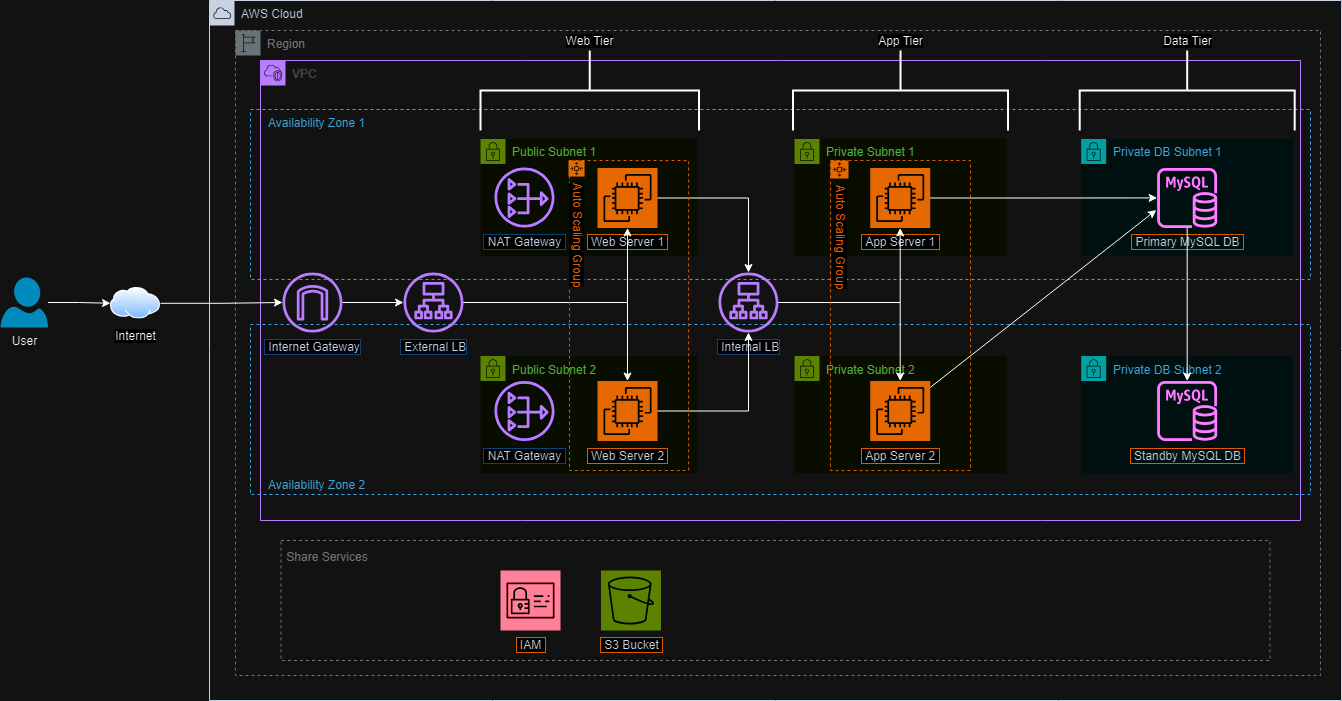

The diagram above was exported from draw.io. Its source (the exported page's mxGraphModel, read from the mxfile embedded in the PNG):
<mxGraphModel dx="1434" dy="756" grid="1" gridSize="10" guides="1" tooltips="1" connect="1" arrows="1" fold="1" page="1" pageScale="1" pageWidth="1169" pageHeight="827" math="0" shadow="0">
  <root>
    <mxCell id="0" />
    <mxCell id="1" parent="0" />
    <mxCell id="-BbcIy1aZ0f5BR2FrZ44-2" value="Region" style="sketch=0;outlineConnect=0;gradientColor=none;html=1;whiteSpace=wrap;fontSize=12;fontStyle=0;shape=mxgraph.aws4.group;grIcon=mxgraph.aws4.group_region;strokeColor=#879196;fillColor=none;verticalAlign=top;align=left;spacingLeft=30;fontColor=#879196;dashed=1;" parent="1" vertex="1">
      <mxGeometry x="335" y="70" width="1085" height="645" as="geometry" />
    </mxCell>
    <mxCell id="-BbcIy1aZ0f5BR2FrZ44-4" value="&amp;nbsp;&amp;nbsp;&amp;nbsp;&amp;nbsp; Availability Zone 1" style="fillColor=none;strokeColor=#147EBA;dashed=1;verticalAlign=top;fontStyle=0;fontColor=#147EBA;whiteSpace=wrap;html=1;align=left;" parent="1" vertex="1">
      <mxGeometry x="350" y="149" width="1060" height="170" as="geometry" />
    </mxCell>
    <mxCell id="-BbcIy1aZ0f5BR2FrZ44-8" value="&amp;nbsp;&amp;nbsp;&amp;nbsp;&amp;nbsp; Availability Zone 2" style="fillColor=none;strokeColor=#147EBA;dashed=1;verticalAlign=bottom;fontStyle=0;fontColor=#147EBA;whiteSpace=wrap;html=1;align=left;" parent="1" vertex="1">
      <mxGeometry x="350" y="364" width="1060" height="170" as="geometry" />
    </mxCell>
    <mxCell id="-BbcIy1aZ0f5BR2FrZ44-1" value="AWS Cloud" style="points=[[0,0],[0.25,0],[0.5,0],[0.75,0],[1,0],[1,0.25],[1,0.5],[1,0.75],[1,1],[0.75,1],[0.5,1],[0.25,1],[0,1],[0,0.75],[0,0.5],[0,0.25]];outlineConnect=0;gradientColor=none;html=1;whiteSpace=wrap;fontSize=12;fontStyle=0;container=0;pointerEvents=0;collapsible=0;recursiveResize=0;shape=mxgraph.aws4.group;grIcon=mxgraph.aws4.group_aws_cloud;strokeColor=#232F3E;fillColor=none;verticalAlign=top;align=left;spacingLeft=30;fontColor=#232F3E;dashed=0;" parent="1" vertex="1">
      <mxGeometry x="309" y="40" width="1132" height="700" as="geometry" />
    </mxCell>
    <mxCell id="-BbcIy1aZ0f5BR2FrZ44-3" value="VPC" style="points=[[0,0],[0.25,0],[0.5,0],[0.75,0],[1,0],[1,0.25],[1,0.5],[1,0.75],[1,1],[0.75,1],[0.5,1],[0.25,1],[0,1],[0,0.75],[0,0.5],[0,0.25]];outlineConnect=0;gradientColor=none;html=1;whiteSpace=wrap;fontSize=12;fontStyle=0;container=1;pointerEvents=0;collapsible=0;recursiveResize=0;shape=mxgraph.aws4.group;grIcon=mxgraph.aws4.group_vpc2;strokeColor=#8C4FFF;fillColor=none;verticalAlign=top;align=left;spacingLeft=30;fontColor=#AAB7B8;dashed=0;" parent="1" vertex="1">
      <mxGeometry x="360" y="100" width="1040" height="460" as="geometry" />
    </mxCell>
    <mxCell id="fZqBtSxDh3-Lh1oMB6He-45" value="Web Tier" style="strokeWidth=2;html=1;shape=mxgraph.flowchart.annotation_2;align=center;labelPosition=center;pointerEvents=1;direction=south;verticalAlign=bottom;verticalLabelPosition=top;labelBackgroundColor=default;" parent="-BbcIy1aZ0f5BR2FrZ44-3" vertex="1">
      <mxGeometry x="220" y="-10" width="218.52" height="80" as="geometry" />
    </mxCell>
    <mxCell id="grBwei8pouv9CSiwH0RM-9" value="Public Subnet 2" style="points=[[0,0],[0.25,0],[0.5,0],[0.75,0],[1,0],[1,0.25],[1,0.5],[1,0.75],[1,1],[0.75,1],[0.5,1],[0.25,1],[0,1],[0,0.75],[0,0.5],[0,0.25]];outlineConnect=0;gradientColor=none;html=1;whiteSpace=wrap;fontSize=12;fontStyle=0;container=1;pointerEvents=0;collapsible=0;recursiveResize=0;shape=mxgraph.aws4.group;grIcon=mxgraph.aws4.group_security_group;grStroke=0;strokeColor=#7AA116;fillColor=#F2F6E8;verticalAlign=top;align=left;spacingLeft=30;fontColor=#248814;dashed=0;horizontal=1;" parent="-BbcIy1aZ0f5BR2FrZ44-3" vertex="1">
      <mxGeometry x="220" y="295.53" width="217.04" height="117" as="geometry" />
    </mxCell>
    <mxCell id="grBwei8pouv9CSiwH0RM-10" value="&amp;nbsp;Web Server 2&amp;nbsp; " style="sketch=0;points=[[0,0,0],[0.25,0,0],[0.5,0,0],[0.75,0,0],[1,0,0],[0,1,0],[0.25,1,0],[0.5,1,0],[0.75,1,0],[1,1,0],[0,0.25,0],[0,0.5,0],[0,0.75,0],[1,0.25,0],[1,0.5,0],[1,0.75,0]];outlineConnect=0;fontColor=#232F3E;fillColor=#ED7100;strokeColor=#ffffff;dashed=0;verticalLabelPosition=bottom;verticalAlign=top;align=center;html=1;fontSize=12;fontStyle=0;aspect=fixed;shape=mxgraph.aws4.resourceIcon;resIcon=mxgraph.aws4.ec2;labelBackgroundColor=default;labelBorderColor=#FF8000;" parent="grBwei8pouv9CSiwH0RM-9" vertex="1">
      <mxGeometry x="117" y="25" width="60" height="60" as="geometry" />
    </mxCell>
    <mxCell id="wVScs1r63F-7i41fOBMd-6" value="&amp;nbsp;NAT Gateway&amp;nbsp; " style="sketch=0;outlineConnect=0;fontColor=#232F3E;gradientColor=none;fillColor=#8C4FFF;strokeColor=none;dashed=0;verticalLabelPosition=bottom;verticalAlign=top;align=center;html=1;fontSize=12;fontStyle=0;aspect=fixed;pointerEvents=1;shape=mxgraph.aws4.nat_gateway;labelBackgroundColor=default;labelBorderColor=#99CCFF;" parent="grBwei8pouv9CSiwH0RM-9" vertex="1">
      <mxGeometry x="14" y="25" width="60" height="60" as="geometry" />
    </mxCell>
    <mxCell id="grBwei8pouv9CSiwH0RM-8" value="Public Subnet 1" style="points=[[0,0],[0.25,0],[0.5,0],[0.75,0],[1,0],[1,0.25],[1,0.5],[1,0.75],[1,1],[0.75,1],[0.5,1],[0.25,1],[0,1],[0,0.75],[0,0.5],[0,0.25]];outlineConnect=0;gradientColor=none;html=1;whiteSpace=wrap;fontSize=12;fontStyle=0;container=1;pointerEvents=0;collapsible=0;recursiveResize=0;shape=mxgraph.aws4.group;grIcon=mxgraph.aws4.group_security_group;grStroke=0;strokeColor=#7AA116;fillColor=#F2F6E8;verticalAlign=top;align=left;spacingLeft=30;fontColor=#248814;dashed=0;" parent="-BbcIy1aZ0f5BR2FrZ44-3" vertex="1">
      <mxGeometry x="220" y="78.47" width="217.04" height="117" as="geometry" />
    </mxCell>
    <mxCell id="grBwei8pouv9CSiwH0RM-11" value="&amp;nbsp;Web Server 1&amp;nbsp; " style="sketch=0;points=[[0,0,0],[0.25,0,0],[0.5,0,0],[0.75,0,0],[1,0,0],[0,1,0],[0.25,1,0],[0.5,1,0],[0.75,1,0],[1,1,0],[0,0.25,0],[0,0.5,0],[0,0.75,0],[1,0.25,0],[1,0.5,0],[1,0.75,0]];outlineConnect=0;fontColor=#232F3E;fillColor=#ED7100;strokeColor=#ffffff;dashed=0;verticalLabelPosition=bottom;verticalAlign=top;align=center;html=1;fontSize=12;fontStyle=0;aspect=fixed;shape=mxgraph.aws4.resourceIcon;resIcon=mxgraph.aws4.ec2;labelBackgroundColor=default;labelBorderColor=#FF8000;" parent="grBwei8pouv9CSiwH0RM-8" vertex="1">
      <mxGeometry x="117" y="29" width="60" height="60" as="geometry" />
    </mxCell>
    <mxCell id="wVScs1r63F-7i41fOBMd-4" value="&amp;nbsp;NAT Gateway&amp;nbsp; " style="sketch=0;outlineConnect=0;fontColor=#232F3E;gradientColor=none;fillColor=#8C4FFF;strokeColor=none;dashed=0;verticalLabelPosition=bottom;verticalAlign=top;align=center;html=1;fontSize=12;fontStyle=0;aspect=fixed;pointerEvents=1;shape=mxgraph.aws4.nat_gateway;labelBackgroundColor=default;labelBorderColor=#99CCFF;" parent="grBwei8pouv9CSiwH0RM-8" vertex="1">
      <mxGeometry x="14" y="28.50060606060606" width="60" height="60" as="geometry" />
    </mxCell>
    <mxCell id="grBwei8pouv9CSiwH0RM-12" value="&amp;nbsp;External LB " style="sketch=0;outlineConnect=0;fontColor=#232F3E;gradientColor=none;fillColor=#8C4FFF;strokeColor=none;dashed=0;verticalLabelPosition=bottom;verticalAlign=top;align=center;html=1;fontSize=12;fontStyle=0;aspect=fixed;pointerEvents=1;shape=mxgraph.aws4.application_load_balancer;labelBackgroundColor=default;labelBorderColor=#99CCFF;" parent="-BbcIy1aZ0f5BR2FrZ44-3" vertex="1">
      <mxGeometry x="143" y="212" width="60" height="60" as="geometry" />
    </mxCell>
    <mxCell id="-BbcIy1aZ0f5BR2FrZ44-13" value="&amp;nbsp;Internal LB" style="sketch=0;outlineConnect=0;fontColor=#232F3E;gradientColor=none;fillColor=#8C4FFF;strokeColor=none;dashed=0;verticalLabelPosition=bottom;verticalAlign=top;align=center;html=1;fontSize=12;fontStyle=0;aspect=fixed;pointerEvents=1;shape=mxgraph.aws4.application_load_balancer;labelBackgroundColor=#FFFFFF;labelBorderColor=#99CCFF;" parent="-BbcIy1aZ0f5BR2FrZ44-3" vertex="1">
      <mxGeometry x="458" y="212" width="60" height="60" as="geometry" />
    </mxCell>
    <mxCell id="-BbcIy1aZ0f5BR2FrZ44-10" value="Private DB Subnet 2" style="points=[[0,0],[0.25,0],[0.5,0],[0.75,0],[1,0],[1,0.25],[1,0.5],[1,0.75],[1,1],[0.75,1],[0.5,1],[0.25,1],[0,1],[0,0.75],[0,0.5],[0,0.25]];outlineConnect=0;gradientColor=none;html=1;whiteSpace=wrap;fontSize=12;fontStyle=0;container=1;pointerEvents=0;collapsible=0;recursiveResize=0;shape=mxgraph.aws4.group;grIcon=mxgraph.aws4.group_security_group;grStroke=0;strokeColor=#00A4A6;fillColor=#E6F6F7;verticalAlign=top;align=left;spacingLeft=30;fontColor=#147EBA;dashed=0;" parent="-BbcIy1aZ0f5BR2FrZ44-3" vertex="1">
      <mxGeometry x="820.6699029126214" y="295.53" width="212.03883495145632" height="117" as="geometry" />
    </mxCell>
    <mxCell id="-BbcIy1aZ0f5BR2FrZ44-9" value="Private Subnet 2" style="points=[[0,0],[0.25,0],[0.5,0],[0.75,0],[1,0],[1,0.25],[1,0.5],[1,0.75],[1,1],[0.75,1],[0.5,1],[0.25,1],[0,1],[0,0.75],[0,0.5],[0,0.25]];outlineConnect=0;gradientColor=none;html=1;whiteSpace=wrap;fontSize=12;fontStyle=0;container=1;pointerEvents=0;collapsible=0;recursiveResize=0;shape=mxgraph.aws4.group;grIcon=mxgraph.aws4.group_security_group;grStroke=0;strokeColor=#7AA116;fillColor=#F2F6E8;verticalAlign=top;align=left;spacingLeft=30;fontColor=#248814;dashed=0;" parent="-BbcIy1aZ0f5BR2FrZ44-3" vertex="1">
      <mxGeometry x="534" y="295.53" width="212.03883495145632" height="117" as="geometry" />
    </mxCell>
    <mxCell id="-BbcIy1aZ0f5BR2FrZ44-15" value="&amp;nbsp;App Server 2&amp;nbsp; " style="sketch=0;points=[[0,0,0],[0.25,0,0],[0.5,0,0],[0.75,0,0],[1,0,0],[0,1,0],[0.25,1,0],[0.5,1,0],[0.75,1,0],[1,1,0],[0,0.25,0],[0,0.5,0],[0,0.75,0],[1,0.25,0],[1,0.5,0],[1,0.75,0]];outlineConnect=0;fontColor=#232F3E;fillColor=#ED7100;strokeColor=#ffffff;dashed=0;verticalLabelPosition=bottom;verticalAlign=top;align=center;html=1;fontSize=12;fontStyle=0;aspect=fixed;shape=mxgraph.aws4.resourceIcon;resIcon=mxgraph.aws4.ec2;labelBackgroundColor=default;labelBorderColor=#FF8000;" parent="-BbcIy1aZ0f5BR2FrZ44-9" vertex="1">
      <mxGeometry x="75.72815533980582" y="25" width="60" height="60" as="geometry" />
    </mxCell>
    <mxCell id="fZqBtSxDh3-Lh1oMB6He-17" value="&amp;nbsp;Standby MySQL DB&amp;nbsp; " style="sketch=0;outlineConnect=0;fontColor=#232F3E;gradientColor=none;fillColor=#C925D1;strokeColor=none;dashed=0;verticalLabelPosition=bottom;verticalAlign=top;align=center;html=1;fontSize=12;fontStyle=0;aspect=fixed;pointerEvents=1;shape=mxgraph.aws4.rds_mysql_instance;labelBorderColor=#FF8000;" parent="-BbcIy1aZ0f5BR2FrZ44-3" vertex="1">
      <mxGeometry x="896.6880582524273" y="320.53" width="60" height="60" as="geometry" />
    </mxCell>
    <mxCell id="-BbcIy1aZ0f5BR2FrZ44-5" value="Private Subnet 1" style="points=[[0,0],[0.25,0],[0.5,0],[0.75,0],[1,0],[1,0.25],[1,0.5],[1,0.75],[1,1],[0.75,1],[0.5,1],[0.25,1],[0,1],[0,0.75],[0,0.5],[0,0.25]];outlineConnect=0;gradientColor=none;html=1;whiteSpace=wrap;fontSize=12;fontStyle=0;container=1;pointerEvents=0;collapsible=0;recursiveResize=0;shape=mxgraph.aws4.group;grIcon=mxgraph.aws4.group_security_group;grStroke=0;strokeColor=#7AA116;fillColor=#F2F6E8;verticalAlign=top;align=left;spacingLeft=30;fontColor=#248814;dashed=0;" parent="-BbcIy1aZ0f5BR2FrZ44-3" vertex="1">
      <mxGeometry x="534" y="78.46939393939394" width="212.03883495145632" height="117" as="geometry" />
    </mxCell>
    <mxCell id="-BbcIy1aZ0f5BR2FrZ44-18" value="&amp;nbsp;App Server 1&amp;nbsp; " style="sketch=0;points=[[0,0,0],[0.25,0,0],[0.5,0,0],[0.75,0,0],[1,0,0],[0,1,0],[0.25,1,0],[0.5,1,0],[0.75,1,0],[1,1,0],[0,0.25,0],[0,0.5,0],[0,0.75,0],[1,0.25,0],[1,0.5,0],[1,0.75,0]];outlineConnect=0;fontColor=#232F3E;fillColor=#ED7100;strokeColor=#ffffff;dashed=0;verticalLabelPosition=bottom;verticalAlign=top;align=center;html=1;fontSize=12;fontStyle=0;aspect=fixed;shape=mxgraph.aws4.resourceIcon;resIcon=mxgraph.aws4.ec2;labelBackgroundColor=default;labelBorderColor=#FF8000;" parent="-BbcIy1aZ0f5BR2FrZ44-5" vertex="1">
      <mxGeometry x="75.72815533980582" y="29" width="60" height="60" as="geometry" />
    </mxCell>
    <mxCell id="-BbcIy1aZ0f5BR2FrZ44-6" value="Private DB Subnet 1" style="points=[[0,0],[0.25,0],[0.5,0],[0.75,0],[1,0],[1,0.25],[1,0.5],[1,0.75],[1,1],[0.75,1],[0.5,1],[0.25,1],[0,1],[0,0.75],[0,0.5],[0,0.25]];outlineConnect=0;gradientColor=none;html=1;whiteSpace=wrap;fontSize=12;fontStyle=0;container=1;pointerEvents=0;collapsible=0;recursiveResize=0;shape=mxgraph.aws4.group;grIcon=mxgraph.aws4.group_security_group;grStroke=0;strokeColor=#00A4A6;fillColor=#E6F6F7;verticalAlign=top;align=left;spacingLeft=30;fontColor=#147EBA;dashed=0;" parent="-BbcIy1aZ0f5BR2FrZ44-3" vertex="1">
      <mxGeometry x="820.6699029126214" y="78.46939393939394" width="212.03883495145632" height="117" as="geometry" />
    </mxCell>
    <mxCell id="fZqBtSxDh3-Lh1oMB6He-16" value="&amp;nbsp;Primary MySQL DB&amp;nbsp; " style="sketch=0;outlineConnect=0;fontColor=#232F3E;gradientColor=none;fillColor=#C925D1;strokeColor=none;dashed=0;verticalLabelPosition=bottom;verticalAlign=top;align=center;html=1;fontSize=12;fontStyle=0;aspect=fixed;pointerEvents=1;shape=mxgraph.aws4.rds_mysql_instance;labelBorderColor=#FF8000;" parent="-BbcIy1aZ0f5BR2FrZ44-6" vertex="1">
      <mxGeometry x="76.01815533980584" y="29.000606060606074" width="60" height="60" as="geometry" />
    </mxCell>
    <mxCell id="fZqBtSxDh3-Lh1oMB6He-13" style="edgeStyle=orthogonalEdgeStyle;rounded=0;orthogonalLoop=1;jettySize=auto;html=1;" parent="-BbcIy1aZ0f5BR2FrZ44-3" source="-BbcIy1aZ0f5BR2FrZ44-18" target="fZqBtSxDh3-Lh1oMB6He-16" edge="1">
      <mxGeometry relative="1" as="geometry">
        <mxPoint x="896.3980582524273" y="134.22696969696975" as="targetPoint" />
      </mxGeometry>
    </mxCell>
    <mxCell id="fZqBtSxDh3-Lh1oMB6He-19" style="rounded=0;orthogonalLoop=1;jettySize=auto;html=1;entryX=-0.015;entryY=0.701;entryDx=0;entryDy=0;entryPerimeter=0;" parent="-BbcIy1aZ0f5BR2FrZ44-3" source="-BbcIy1aZ0f5BR2FrZ44-15" target="fZqBtSxDh3-Lh1oMB6He-16" edge="1">
      <mxGeometry relative="1" as="geometry" />
    </mxCell>
    <mxCell id="fZqBtSxDh3-Lh1oMB6He-25" style="edgeStyle=orthogonalEdgeStyle;rounded=0;orthogonalLoop=1;jettySize=auto;html=1;" parent="-BbcIy1aZ0f5BR2FrZ44-3" source="grBwei8pouv9CSiwH0RM-11" target="-BbcIy1aZ0f5BR2FrZ44-13" edge="1">
      <mxGeometry relative="1" as="geometry" />
    </mxCell>
    <mxCell id="fZqBtSxDh3-Lh1oMB6He-26" style="edgeStyle=orthogonalEdgeStyle;rounded=0;orthogonalLoop=1;jettySize=auto;html=1;" parent="-BbcIy1aZ0f5BR2FrZ44-3" source="grBwei8pouv9CSiwH0RM-10" target="-BbcIy1aZ0f5BR2FrZ44-13" edge="1">
      <mxGeometry relative="1" as="geometry" />
    </mxCell>
    <mxCell id="fZqBtSxDh3-Lh1oMB6He-29" style="edgeStyle=orthogonalEdgeStyle;rounded=0;orthogonalLoop=1;jettySize=auto;html=1;" parent="-BbcIy1aZ0f5BR2FrZ44-3" source="grBwei8pouv9CSiwH0RM-12" target="grBwei8pouv9CSiwH0RM-11" edge="1">
      <mxGeometry relative="1" as="geometry" />
    </mxCell>
    <mxCell id="fZqBtSxDh3-Lh1oMB6He-30" style="edgeStyle=orthogonalEdgeStyle;rounded=0;orthogonalLoop=1;jettySize=auto;html=1;" parent="-BbcIy1aZ0f5BR2FrZ44-3" source="grBwei8pouv9CSiwH0RM-12" target="grBwei8pouv9CSiwH0RM-10" edge="1">
      <mxGeometry relative="1" as="geometry" />
    </mxCell>
    <mxCell id="fZqBtSxDh3-Lh1oMB6He-11" style="edgeStyle=orthogonalEdgeStyle;rounded=0;orthogonalLoop=1;jettySize=auto;html=1;" parent="-BbcIy1aZ0f5BR2FrZ44-3" source="-BbcIy1aZ0f5BR2FrZ44-13" target="-BbcIy1aZ0f5BR2FrZ44-18" edge="1">
      <mxGeometry relative="1" as="geometry" />
    </mxCell>
    <mxCell id="fZqBtSxDh3-Lh1oMB6He-20" style="edgeStyle=orthogonalEdgeStyle;rounded=0;orthogonalLoop=1;jettySize=auto;html=1;" parent="-BbcIy1aZ0f5BR2FrZ44-3" source="-BbcIy1aZ0f5BR2FrZ44-13" target="-BbcIy1aZ0f5BR2FrZ44-15" edge="1">
      <mxGeometry relative="1" as="geometry" />
    </mxCell>
    <mxCell id="fZqBtSxDh3-Lh1oMB6He-46" value="App Tier" style="strokeWidth=2;html=1;shape=mxgraph.flowchart.annotation_2;align=center;labelPosition=center;pointerEvents=1;direction=south;verticalAlign=bottom;verticalLabelPosition=top;labelBackgroundColor=default;" parent="-BbcIy1aZ0f5BR2FrZ44-3" vertex="1">
      <mxGeometry x="532.52" y="-10" width="215" height="80" as="geometry" />
    </mxCell>
    <mxCell id="fZqBtSxDh3-Lh1oMB6He-47" value="Data Tier" style="strokeWidth=2;html=1;shape=mxgraph.flowchart.annotation_2;align=center;labelPosition=center;pointerEvents=1;direction=south;verticalAlign=bottom;verticalLabelPosition=top;labelBackgroundColor=default;" parent="-BbcIy1aZ0f5BR2FrZ44-3" vertex="1">
      <mxGeometry x="819.19" y="-10" width="215" height="80" as="geometry" />
    </mxCell>
    <mxCell id="fZqBtSxDh3-Lh1oMB6He-18" style="edgeStyle=orthogonalEdgeStyle;rounded=0;orthogonalLoop=1;jettySize=auto;html=1;" parent="-BbcIy1aZ0f5BR2FrZ44-3" source="fZqBtSxDh3-Lh1oMB6He-16" target="fZqBtSxDh3-Lh1oMB6He-17" edge="1">
      <mxGeometry relative="1" as="geometry" />
    </mxCell>
    <mxCell id="fZqBtSxDh3-Lh1oMB6He-34" style="edgeStyle=orthogonalEdgeStyle;rounded=0;orthogonalLoop=1;jettySize=auto;html=1;entryX=0;entryY=0.5;entryDx=0;entryDy=0;" parent="1" source="-BbcIy1aZ0f5BR2FrZ44-23" target="-BbcIy1aZ0f5BR2FrZ44-24" edge="1">
      <mxGeometry relative="1" as="geometry" />
    </mxCell>
    <mxCell id="-BbcIy1aZ0f5BR2FrZ44-23" value="User" style="verticalLabelPosition=bottom;html=1;verticalAlign=top;align=center;strokeColor=none;fillColor=#00BEF2;shape=mxgraph.azure.user;" parent="1" vertex="1">
      <mxGeometry x="100" y="317" width="47.5" height="50" as="geometry" />
    </mxCell>
    <mxCell id="fZqBtSxDh3-Lh1oMB6He-31" style="edgeStyle=orthogonalEdgeStyle;rounded=0;orthogonalLoop=1;jettySize=auto;html=1;" parent="1" source="-BbcIy1aZ0f5BR2FrZ44-24" target="fZqBtSxDh3-Lh1oMB6He-21" edge="1">
      <mxGeometry relative="1" as="geometry" />
    </mxCell>
    <mxCell id="-BbcIy1aZ0f5BR2FrZ44-24" value="Internet" style="image;aspect=fixed;perimeter=ellipsePerimeter;html=1;align=center;shadow=0;dashed=0;spacingTop=3;image=img/lib/active_directory/internet_cloud.svg;" parent="1" vertex="1">
      <mxGeometry x="210" y="327" width="50" height="31.5" as="geometry" />
    </mxCell>
    <mxCell id="-BbcIy1aZ0f5BR2FrZ44-19" value="&amp;nbsp;Share Services" style="outlineConnect=0;gradientColor=none;html=1;whiteSpace=wrap;fontSize=12;fontStyle=0;strokeColor=#879196;fillColor=none;verticalAlign=top;align=left;fontColor=#879196;dashed=1;spacingTop=3;" parent="1" vertex="1">
      <mxGeometry x="380.5" y="580" width="989" height="120" as="geometry" />
    </mxCell>
    <mxCell id="-BbcIy1aZ0f5BR2FrZ44-20" value="&amp;nbsp;IAM&amp;nbsp;" style="sketch=0;points=[[0,0,0],[0.25,0,0],[0.5,0,0],[0.75,0,0],[1,0,0],[0,1,0],[0.25,1,0],[0.5,1,0],[0.75,1,0],[1,1,0],[0,0.25,0],[0,0.5,0],[0,0.75,0],[1,0.25,0],[1,0.5,0],[1,0.75,0]];outlineConnect=0;fontColor=#232F3E;fillColor=#DD344C;strokeColor=#ffffff;dashed=0;verticalLabelPosition=bottom;verticalAlign=top;align=center;html=1;fontSize=12;fontStyle=0;aspect=fixed;shape=mxgraph.aws4.resourceIcon;resIcon=mxgraph.aws4.identity_and_access_management;labelBackgroundColor=default;labelBorderColor=#FF8000;" parent="1" vertex="1">
      <mxGeometry x="600" y="610" width="60" height="60" as="geometry" />
    </mxCell>
    <mxCell id="fZqBtSxDh3-Lh1oMB6He-22" style="edgeStyle=orthogonalEdgeStyle;rounded=0;orthogonalLoop=1;jettySize=auto;html=1;" parent="1" source="fZqBtSxDh3-Lh1oMB6He-21" target="grBwei8pouv9CSiwH0RM-12" edge="1">
      <mxGeometry relative="1" as="geometry" />
    </mxCell>
    <mxCell id="fZqBtSxDh3-Lh1oMB6He-21" value="&amp;nbsp;Internet Gateway " style="sketch=0;outlineConnect=0;fontColor=#232F3E;gradientColor=none;fillColor=#8C4FFF;strokeColor=none;dashed=0;verticalLabelPosition=bottom;verticalAlign=top;align=center;html=1;fontSize=12;fontStyle=0;aspect=fixed;pointerEvents=1;shape=mxgraph.aws4.internet_gateway;labelBorderColor=#99CCFF;labelBackgroundColor=default;" parent="1" vertex="1">
      <mxGeometry x="382" y="312" width="60" height="60" as="geometry" />
    </mxCell>
    <mxCell id="fZqBtSxDh3-Lh1oMB6He-42" value="" style="group" parent="1" connectable="0" vertex="1">
      <mxGeometry x="930" y="200" width="140" height="310" as="geometry" />
    </mxCell>
    <mxCell id="fZqBtSxDh3-Lh1oMB6He-43" value="" style="fillColor=none;strokeColor=#FF8000;dashed=1;verticalAlign=top;fontStyle=0;fontColor=#5A6C86;whiteSpace=wrap;html=1;" parent="fZqBtSxDh3-Lh1oMB6He-42" vertex="1">
      <mxGeometry width="140" height="310" as="geometry" />
    </mxCell>
    <mxCell id="fZqBtSxDh3-Lh1oMB6He-44" value="Auto Scaling Group" style="sketch=0;points=[[0,0,0],[0.25,0,0],[0.5,0,0],[0.75,0,0],[1,0,0],[0,1,0],[0.25,1,0],[0.5,1,0],[0.75,1,0],[1,1,0],[0,0.25,0],[0,0.5,0],[0,0.75,0],[1,0.25,0],[1,0.5,0],[1,0.75,0]];outlineConnect=0;fontColor=#FF8000;fillColor=#ED7100;strokeColor=#ffffff;dashed=0;verticalLabelPosition=bottom;verticalAlign=top;align=center;html=1;fontSize=12;fontStyle=0;aspect=fixed;shape=mxgraph.aws4.resourceIcon;resIcon=mxgraph.aws4.auto_scaling2;textDirection=vertical-lr;labelBackgroundColor=default;" parent="fZqBtSxDh3-Lh1oMB6He-42" vertex="1">
      <mxGeometry width="18" height="18" as="geometry" />
    </mxCell>
    <mxCell id="fZqBtSxDh3-Lh1oMB6He-41" value="" style="group" parent="1" connectable="0" vertex="1">
      <mxGeometry x="668" y="200" width="125" height="310" as="geometry" />
    </mxCell>
    <mxCell id="wVScs1r63F-7i41fOBMd-1" value="" style="group" parent="fZqBtSxDh3-Lh1oMB6He-41" connectable="0" vertex="1">
      <mxGeometry width="125" height="310" as="geometry" />
    </mxCell>
    <mxCell id="wVScs1r63F-7i41fOBMd-2" value="" style="group" parent="wVScs1r63F-7i41fOBMd-1" connectable="0" vertex="1">
      <mxGeometry width="125" height="310" as="geometry" />
    </mxCell>
    <mxCell id="fZqBtSxDh3-Lh1oMB6He-39" value="" style="fillColor=none;strokeColor=#FF8000;dashed=1;verticalAlign=top;fontStyle=0;fontColor=#5A6C86;whiteSpace=wrap;html=1;" parent="wVScs1r63F-7i41fOBMd-2" vertex="1">
      <mxGeometry x="1" width="119.11" height="310" as="geometry" />
    </mxCell>
    <mxCell id="fZqBtSxDh3-Lh1oMB6He-40" value="Auto Scaling Group" style="sketch=0;points=[[0,0,0],[0.25,0,0],[0.5,0,0],[0.75,0,0],[1,0,0],[0,1,0],[0.25,1,0],[0.5,1,0],[0.75,1,0],[1,1,0],[0,0.25,0],[0,0.5,0],[0,0.75,0],[1,0.25,0],[1,0.5,0],[1,0.75,0]];outlineConnect=0;fontColor=#FF8000;fillColor=#ED7100;strokeColor=#ffffff;dashed=0;verticalLabelPosition=bottom;verticalAlign=top;align=center;html=1;fontSize=12;fontStyle=0;aspect=fixed;shape=mxgraph.aws4.resourceIcon;resIcon=mxgraph.aws4.auto_scaling2;textDirection=vertical-lr;labelBackgroundColor=default;" parent="wVScs1r63F-7i41fOBMd-2" vertex="1">
      <mxGeometry width="16.071428571428573" height="16.071428571428573" as="geometry" />
    </mxCell>
    <mxCell id="wVScs1r63F-7i41fOBMd-7" value="&amp;nbsp;S3 Bucket&amp;nbsp; " style="sketch=0;points=[[0,0,0],[0.25,0,0],[0.5,0,0],[0.75,0,0],[1,0,0],[0,1,0],[0.25,1,0],[0.5,1,0],[0.75,1,0],[1,1,0],[0,0.25,0],[0,0.5,0],[0,0.75,0],[1,0.25,0],[1,0.5,0],[1,0.75,0]];outlineConnect=0;fontColor=#232F3E;fillColor=#7AA116;strokeColor=#ffffff;dashed=0;verticalLabelPosition=bottom;verticalAlign=top;align=center;html=1;fontSize=12;fontStyle=0;aspect=fixed;shape=mxgraph.aws4.resourceIcon;resIcon=mxgraph.aws4.s3;labelBackgroundColor=default;labelBorderColor=#FF8000;" parent="1" vertex="1">
      <mxGeometry x="700.5" y="610" width="60" height="60" as="geometry" />
    </mxCell>
  </root>
</mxGraphModel>